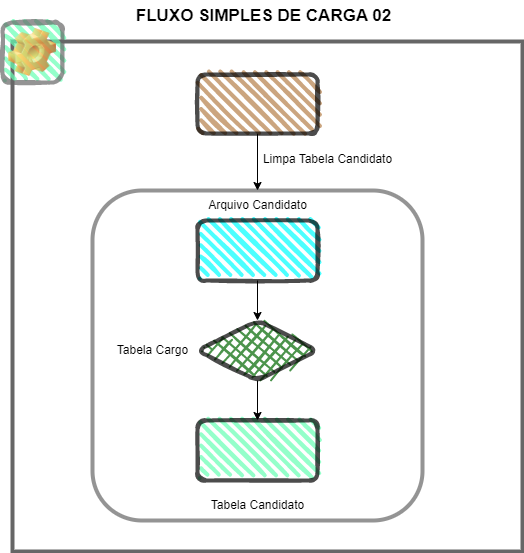

The diagram above was exported from draw.io. Its source (the exported page's mxGraphModel, read from the mxfile embedded in the PNG):
<mxGraphModel dx="967" dy="603" grid="1" gridSize="10" guides="1" tooltips="1" connect="1" arrows="1" fold="1" page="1" pageScale="1" pageWidth="826" pageHeight="1169" background="none" math="0" shadow="0">
  <root>
    <mxCell id="0" />
    <mxCell id="1" parent="0" />
    <mxCell id="KmuU6-aL0oM5qH1PyW8g-114" value="" style="whiteSpace=wrap;html=1;aspect=fixed;rounded=0;fillWeight=4;hachureGap=8;hachureAngle=45;jiggle=1;curveFitting=0.95;strokeColor=#666666;strokeWidth=4;fillColor=#FFFFFF;" vertex="1" parent="1">
      <mxGeometry x="180" y="60" width="510" height="510" as="geometry" />
    </mxCell>
    <mxCell id="KmuU6-aL0oM5qH1PyW8g-115" value="FLUXO SIMPLES DE CARGA 02" style="text;html=1;align=center;verticalAlign=middle;resizable=0;points=[];autosize=1;strokeColor=none;fillColor=default;strokeWidth=2;fontSize=17;fontStyle=1" vertex="1" parent="1">
      <mxGeometry x="291" y="20" width="280" height="30" as="geometry" />
    </mxCell>
    <mxCell id="KmuU6-aL0oM5qH1PyW8g-110" value="" style="whiteSpace=wrap;html=1;aspect=fixed;rounded=1;opacity=70;strokeWidth=4;strokeColor=#666666;" vertex="1" parent="1">
      <mxGeometry x="260" y="209" width="330" height="330" as="geometry" />
    </mxCell>
    <mxCell id="KmuU6-aL0oM5qH1PyW8g-96" value="" style="edgeStyle=orthogonalEdgeStyle;rounded=0;orthogonalLoop=1;jettySize=auto;html=1;" edge="1" parent="1" source="KmuU6-aL0oM5qH1PyW8g-98" target="KmuU6-aL0oM5qH1PyW8g-99">
      <mxGeometry relative="1" as="geometry" />
    </mxCell>
    <mxCell id="KmuU6-aL0oM5qH1PyW8g-98" value="" style="rhombus;whiteSpace=wrap;html=1;strokeWidth=4;fillWeight=-1;hachureGap=8;fillStyle=cross-hatch;fillColor=#006600;sketch=1;rounded=1;opacity=70;" vertex="1" parent="1">
      <mxGeometry x="365" y="339" width="120" height="60" as="geometry" />
    </mxCell>
    <mxCell id="KmuU6-aL0oM5qH1PyW8g-99" value="" style="rounded=1;whiteSpace=wrap;html=1;strokeWidth=4;fillWeight=4;hachureGap=8;hachureAngle=45;fillColor=#66FFB3;sketch=1;opacity=70;" vertex="1" parent="1">
      <mxGeometry x="365" y="439" width="120" height="60" as="geometry" />
    </mxCell>
    <mxCell id="KmuU6-aL0oM5qH1PyW8g-100" value="" style="edgeStyle=orthogonalEdgeStyle;rounded=0;orthogonalLoop=1;jettySize=auto;html=1;" edge="1" parent="1" source="KmuU6-aL0oM5qH1PyW8g-101" target="KmuU6-aL0oM5qH1PyW8g-98">
      <mxGeometry relative="1" as="geometry" />
    </mxCell>
    <mxCell id="KmuU6-aL0oM5qH1PyW8g-101" value="" style="rounded=1;whiteSpace=wrap;html=1;strokeWidth=4;fillWeight=4;hachureGap=8;hachureAngle=45;fillColor=#00FFFF;sketch=1;opacity=70;" vertex="1" parent="1">
      <mxGeometry x="365" y="239" width="120" height="60" as="geometry" />
    </mxCell>
    <mxCell id="KmuU6-aL0oM5qH1PyW8g-103" value="Tabela Candidato" style="text;html=1;align=center;verticalAlign=middle;resizable=0;points=[];autosize=1;strokeColor=none;fillColor=none;rounded=1;" vertex="1" parent="1">
      <mxGeometry x="365" y="509" width="120" height="30" as="geometry" />
    </mxCell>
    <mxCell id="KmuU6-aL0oM5qH1PyW8g-104" value="Arquivo Candidato" style="text;html=1;align=center;verticalAlign=middle;resizable=0;points=[];autosize=1;strokeColor=none;fillColor=none;rounded=1;" vertex="1" parent="1">
      <mxGeometry x="365" y="209" width="120" height="30" as="geometry" />
    </mxCell>
    <mxCell id="KmuU6-aL0oM5qH1PyW8g-105" value="Tabela Cargo" style="text;html=1;align=center;verticalAlign=middle;resizable=0;points=[];autosize=1;strokeColor=none;fillColor=none;rounded=1;" vertex="1" parent="1">
      <mxGeometry x="275" y="354" width="90" height="30" as="geometry" />
    </mxCell>
    <mxCell id="KmuU6-aL0oM5qH1PyW8g-113" style="edgeStyle=orthogonalEdgeStyle;rounded=0;orthogonalLoop=1;jettySize=auto;html=1;" edge="1" parent="1" source="KmuU6-aL0oM5qH1PyW8g-111" target="KmuU6-aL0oM5qH1PyW8g-104">
      <mxGeometry relative="1" as="geometry" />
    </mxCell>
    <mxCell id="KmuU6-aL0oM5qH1PyW8g-111" value="" style="rounded=1;whiteSpace=wrap;html=1;gradientColor=none;sketch=1;curveFitting=0.95;jiggle=1;fillColor=#B57F48;strokeWidth=4;opacity=70;shadow=0;glass=0;perimeterSpacing=0;fillWeight=4;hachureGap=8;hachureAngle=45;" vertex="1" parent="1">
      <mxGeometry x="365" y="93" width="120" height="59" as="geometry" />
    </mxCell>
    <mxCell id="KmuU6-aL0oM5qH1PyW8g-112" value="Limpa Tabela Candidato" style="text;html=1;align=center;verticalAlign=middle;resizable=0;points=[];autosize=1;strokeColor=none;fillColor=none;rounded=1;" vertex="1" parent="1">
      <mxGeometry x="420" y="163" width="150" height="30" as="geometry" />
    </mxCell>
    <mxCell id="KmuU6-aL0oM5qH1PyW8g-119" value="Icon" style="icon;image=img/clipart/Gear_128x128.png;rounded=1;fillWeight=4;hachureGap=8;hachureAngle=45;strokeColor=#666666;strokeWidth=4;fillColor=#66FFB3;opacity=70;sketch=1;curveFitting=1;jiggle=2;html=1;fontColor=#FFFFFF;" vertex="1" parent="1">
      <mxGeometry x="170" y="41" width="60" height="60" as="geometry" />
    </mxCell>
  </root>
</mxGraphModel>